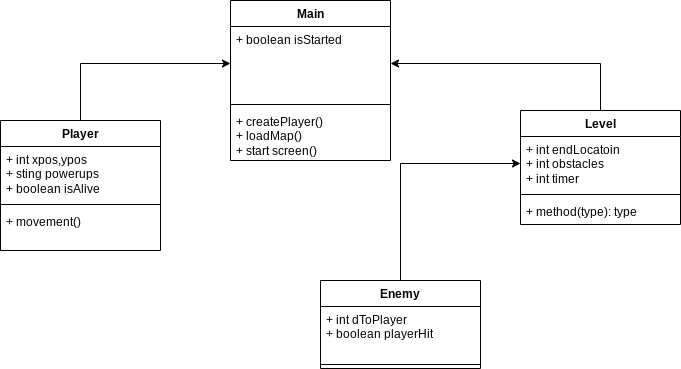

The diagram above was exported from draw.io. Its source (the exported page's mxGraphModel, read from the mxfile embedded in the PNG):
<mxGraphModel dx="1031" dy="559" grid="1" gridSize="10" guides="1" tooltips="1" connect="1" arrows="1" fold="1" page="1" pageScale="1" pageWidth="850" pageHeight="1100" math="0" shadow="0">
  <root>
    <mxCell id="0" />
    <mxCell id="1" parent="0" />
    <mxCell id="2OzfVPno6ePe4PrVe2rQ-1" value="Main" style="swimlane;fontStyle=1;align=center;verticalAlign=top;childLayout=stackLayout;horizontal=1;startSize=26;horizontalStack=0;resizeParent=1;resizeParentMax=0;resizeLast=0;collapsible=1;marginBottom=0;whiteSpace=wrap;html=1;" vertex="1" parent="1">
      <mxGeometry x="350" y="30" width="160" height="160" as="geometry" />
    </mxCell>
    <mxCell id="2OzfVPno6ePe4PrVe2rQ-2" value="+ boolean isStarted" style="text;strokeColor=none;fillColor=none;align=left;verticalAlign=top;spacingLeft=4;spacingRight=4;overflow=hidden;rotatable=0;points=[[0,0.5],[1,0.5]];portConstraint=eastwest;whiteSpace=wrap;html=1;" vertex="1" parent="2OzfVPno6ePe4PrVe2rQ-1">
      <mxGeometry y="26" width="160" height="74" as="geometry" />
    </mxCell>
    <mxCell id="2OzfVPno6ePe4PrVe2rQ-3" value="" style="line;strokeWidth=1;fillColor=none;align=left;verticalAlign=middle;spacingTop=-1;spacingLeft=3;spacingRight=3;rotatable=0;labelPosition=right;points=[];portConstraint=eastwest;strokeColor=inherit;" vertex="1" parent="2OzfVPno6ePe4PrVe2rQ-1">
      <mxGeometry y="100" width="160" height="8" as="geometry" />
    </mxCell>
    <mxCell id="2OzfVPno6ePe4PrVe2rQ-4" value="+ createPlayer()&lt;div&gt;+ loadMap()&lt;/div&gt;&lt;div&gt;+ start screen()&lt;/div&gt;" style="text;strokeColor=none;fillColor=none;align=left;verticalAlign=top;spacingLeft=4;spacingRight=4;overflow=hidden;rotatable=0;points=[[0,0.5],[1,0.5]];portConstraint=eastwest;whiteSpace=wrap;html=1;" vertex="1" parent="2OzfVPno6ePe4PrVe2rQ-1">
      <mxGeometry y="108" width="160" height="52" as="geometry" />
    </mxCell>
    <mxCell id="2OzfVPno6ePe4PrVe2rQ-19" style="edgeStyle=orthogonalEdgeStyle;rounded=0;orthogonalLoop=1;jettySize=auto;html=1;entryX=0;entryY=0.5;entryDx=0;entryDy=0;" edge="1" parent="1" source="2OzfVPno6ePe4PrVe2rQ-5" target="2OzfVPno6ePe4PrVe2rQ-2">
      <mxGeometry relative="1" as="geometry" />
    </mxCell>
    <mxCell id="2OzfVPno6ePe4PrVe2rQ-5" value="Player" style="swimlane;fontStyle=1;align=center;verticalAlign=top;childLayout=stackLayout;horizontal=1;startSize=26;horizontalStack=0;resizeParent=1;resizeParentMax=0;resizeLast=0;collapsible=1;marginBottom=0;whiteSpace=wrap;html=1;" vertex="1" parent="1">
      <mxGeometry x="120" y="150" width="160" height="130" as="geometry" />
    </mxCell>
    <mxCell id="2OzfVPno6ePe4PrVe2rQ-6" value="+ int xpos,ypos&lt;div&gt;+ sting powerups&lt;/div&gt;&lt;div&gt;+ boolean isAlive&lt;/div&gt;" style="text;strokeColor=none;fillColor=none;align=left;verticalAlign=top;spacingLeft=4;spacingRight=4;overflow=hidden;rotatable=0;points=[[0,0.5],[1,0.5]];portConstraint=eastwest;whiteSpace=wrap;html=1;" vertex="1" parent="2OzfVPno6ePe4PrVe2rQ-5">
      <mxGeometry y="26" width="160" height="54" as="geometry" />
    </mxCell>
    <mxCell id="2OzfVPno6ePe4PrVe2rQ-7" value="" style="line;strokeWidth=1;fillColor=none;align=left;verticalAlign=middle;spacingTop=-1;spacingLeft=3;spacingRight=3;rotatable=0;labelPosition=right;points=[];portConstraint=eastwest;strokeColor=inherit;" vertex="1" parent="2OzfVPno6ePe4PrVe2rQ-5">
      <mxGeometry y="80" width="160" height="8" as="geometry" />
    </mxCell>
    <mxCell id="2OzfVPno6ePe4PrVe2rQ-8" value="+ movement()" style="text;strokeColor=none;fillColor=none;align=left;verticalAlign=top;spacingLeft=4;spacingRight=4;overflow=hidden;rotatable=0;points=[[0,0.5],[1,0.5]];portConstraint=eastwest;whiteSpace=wrap;html=1;" vertex="1" parent="2OzfVPno6ePe4PrVe2rQ-5">
      <mxGeometry y="88" width="160" height="42" as="geometry" />
    </mxCell>
    <mxCell id="2OzfVPno6ePe4PrVe2rQ-24" style="edgeStyle=orthogonalEdgeStyle;rounded=0;orthogonalLoop=1;jettySize=auto;html=1;" edge="1" parent="1" source="2OzfVPno6ePe4PrVe2rQ-20" target="2OzfVPno6ePe4PrVe2rQ-27">
      <mxGeometry relative="1" as="geometry">
        <mxPoint x="640" y="208" as="targetPoint" />
      </mxGeometry>
    </mxCell>
    <mxCell id="2OzfVPno6ePe4PrVe2rQ-20" value="Enemy" style="swimlane;fontStyle=1;align=center;verticalAlign=top;childLayout=stackLayout;horizontal=1;startSize=26;horizontalStack=0;resizeParent=1;resizeParentMax=0;resizeLast=0;collapsible=1;marginBottom=0;whiteSpace=wrap;html=1;" vertex="1" parent="1">
      <mxGeometry x="440" y="310" width="160" height="88" as="geometry" />
    </mxCell>
    <mxCell id="2OzfVPno6ePe4PrVe2rQ-21" value="+ int dToPlayer&lt;div&gt;+ boolean playerHit&lt;/div&gt;" style="text;strokeColor=none;fillColor=none;align=left;verticalAlign=top;spacingLeft=4;spacingRight=4;overflow=hidden;rotatable=0;points=[[0,0.5],[1,0.5]];portConstraint=eastwest;whiteSpace=wrap;html=1;" vertex="1" parent="2OzfVPno6ePe4PrVe2rQ-20">
      <mxGeometry y="26" width="160" height="54" as="geometry" />
    </mxCell>
    <mxCell id="2OzfVPno6ePe4PrVe2rQ-22" value="" style="line;strokeWidth=1;fillColor=none;align=left;verticalAlign=middle;spacingTop=-1;spacingLeft=3;spacingRight=3;rotatable=0;labelPosition=right;points=[];portConstraint=eastwest;strokeColor=inherit;" vertex="1" parent="2OzfVPno6ePe4PrVe2rQ-20">
      <mxGeometry y="80" width="160" height="8" as="geometry" />
    </mxCell>
    <mxCell id="2OzfVPno6ePe4PrVe2rQ-30" style="edgeStyle=orthogonalEdgeStyle;rounded=0;orthogonalLoop=1;jettySize=auto;html=1;entryX=1;entryY=0.5;entryDx=0;entryDy=0;" edge="1" parent="1" source="2OzfVPno6ePe4PrVe2rQ-26" target="2OzfVPno6ePe4PrVe2rQ-2">
      <mxGeometry relative="1" as="geometry" />
    </mxCell>
    <mxCell id="2OzfVPno6ePe4PrVe2rQ-26" value="Level" style="swimlane;fontStyle=1;align=center;verticalAlign=top;childLayout=stackLayout;horizontal=1;startSize=26;horizontalStack=0;resizeParent=1;resizeParentMax=0;resizeLast=0;collapsible=1;marginBottom=0;whiteSpace=wrap;html=1;" vertex="1" parent="1">
      <mxGeometry x="640" y="140" width="160" height="114" as="geometry" />
    </mxCell>
    <mxCell id="2OzfVPno6ePe4PrVe2rQ-27" value="+ int endLocatoin&lt;div&gt;+ int obstacles&lt;/div&gt;&lt;div&gt;+ int timer&lt;/div&gt;" style="text;strokeColor=none;fillColor=none;align=left;verticalAlign=top;spacingLeft=4;spacingRight=4;overflow=hidden;rotatable=0;points=[[0,0.5],[1,0.5]];portConstraint=eastwest;whiteSpace=wrap;html=1;" vertex="1" parent="2OzfVPno6ePe4PrVe2rQ-26">
      <mxGeometry y="26" width="160" height="54" as="geometry" />
    </mxCell>
    <mxCell id="2OzfVPno6ePe4PrVe2rQ-28" value="" style="line;strokeWidth=1;fillColor=none;align=left;verticalAlign=middle;spacingTop=-1;spacingLeft=3;spacingRight=3;rotatable=0;labelPosition=right;points=[];portConstraint=eastwest;strokeColor=inherit;" vertex="1" parent="2OzfVPno6ePe4PrVe2rQ-26">
      <mxGeometry y="80" width="160" height="8" as="geometry" />
    </mxCell>
    <mxCell id="2OzfVPno6ePe4PrVe2rQ-29" value="+ method(type): type" style="text;strokeColor=none;fillColor=none;align=left;verticalAlign=top;spacingLeft=4;spacingRight=4;overflow=hidden;rotatable=0;points=[[0,0.5],[1,0.5]];portConstraint=eastwest;whiteSpace=wrap;html=1;" vertex="1" parent="2OzfVPno6ePe4PrVe2rQ-26">
      <mxGeometry y="88" width="160" height="26" as="geometry" />
    </mxCell>
  </root>
</mxGraphModel>